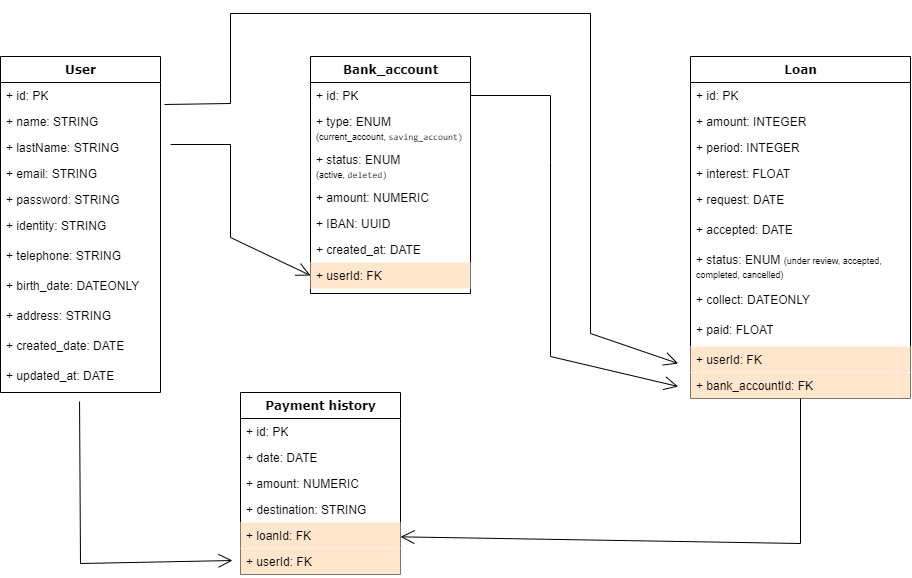

The diagram above was exported from draw.io. Its source (the exported page's mxGraphModel, read from the mxfile embedded in the PNG):
<mxGraphModel dx="1269" dy="423" grid="1" gridSize="10" guides="1" tooltips="1" connect="1" arrows="1" fold="1" page="1" pageScale="1" pageWidth="1100" pageHeight="850" background="none" math="0" shadow="0">
  <root>
    <mxCell id="0" />
    <mxCell id="1" parent="0" />
    <mxCell id="78961159f06e98e8-17" value="User" style="swimlane;html=1;fontStyle=1;align=center;verticalAlign=top;childLayout=stackLayout;horizontal=1;startSize=26;horizontalStack=0;resizeParent=1;resizeLast=0;collapsible=1;marginBottom=0;swimlaneFillColor=#ffffff;rounded=0;shadow=0;comic=0;labelBackgroundColor=none;strokeWidth=1;fillColor=none;fontFamily=Verdana;fontSize=12" parent="1" vertex="1">
      <mxGeometry x="90" y="83" width="160" height="336" as="geometry" />
    </mxCell>
    <mxCell id="78961159f06e98e8-21" value="+ id: PK" style="text;html=1;strokeColor=none;fillColor=none;align=left;verticalAlign=top;spacingLeft=4;spacingRight=4;whiteSpace=wrap;overflow=hidden;rotatable=0;points=[[0,0.5],[1,0.5]];portConstraint=eastwest;" parent="78961159f06e98e8-17" vertex="1">
      <mxGeometry y="26" width="160" height="26" as="geometry" />
    </mxCell>
    <mxCell id="78961159f06e98e8-23" value="+ name: STRING" style="text;html=1;strokeColor=none;fillColor=none;align=left;verticalAlign=top;spacingLeft=4;spacingRight=4;whiteSpace=wrap;overflow=hidden;rotatable=0;points=[[0,0.5],[1,0.5]];portConstraint=eastwest;" parent="78961159f06e98e8-17" vertex="1">
      <mxGeometry y="52" width="160" height="26" as="geometry" />
    </mxCell>
    <mxCell id="78961159f06e98e8-25" value="+ lastName: STRING" style="text;html=1;strokeColor=none;fillColor=none;align=left;verticalAlign=top;spacingLeft=4;spacingRight=4;whiteSpace=wrap;overflow=hidden;rotatable=0;points=[[0,0.5],[1,0.5]];portConstraint=eastwest;" parent="78961159f06e98e8-17" vertex="1">
      <mxGeometry y="78" width="160" height="26" as="geometry" />
    </mxCell>
    <mxCell id="78961159f06e98e8-26" value="+ email: STRING" style="text;html=1;strokeColor=none;fillColor=none;align=left;verticalAlign=top;spacingLeft=4;spacingRight=4;whiteSpace=wrap;overflow=hidden;rotatable=0;points=[[0,0.5],[1,0.5]];portConstraint=eastwest;" parent="78961159f06e98e8-17" vertex="1">
      <mxGeometry y="104" width="160" height="26" as="geometry" />
    </mxCell>
    <mxCell id="78961159f06e98e8-24" value="+ password: STRING" style="text;html=1;strokeColor=none;fillColor=none;align=left;verticalAlign=top;spacingLeft=4;spacingRight=4;whiteSpace=wrap;overflow=hidden;rotatable=0;points=[[0,0.5],[1,0.5]];portConstraint=eastwest;" parent="78961159f06e98e8-17" vertex="1">
      <mxGeometry y="130" width="160" height="26" as="geometry" />
    </mxCell>
    <mxCell id="kqYAzqDwmhLs4kXtP-fN-18" value="+ identity: STRING" style="text;html=1;strokeColor=none;fillColor=none;align=left;verticalAlign=top;spacingLeft=4;spacingRight=4;whiteSpace=wrap;overflow=hidden;rotatable=0;points=[[0,0.5],[1,0.5]];portConstraint=eastwest;" vertex="1" parent="78961159f06e98e8-17">
      <mxGeometry y="156" width="160" height="30" as="geometry" />
    </mxCell>
    <mxCell id="78961159f06e98e8-27" value="+ telephone: STRING" style="text;html=1;strokeColor=none;fillColor=none;align=left;verticalAlign=top;spacingLeft=4;spacingRight=4;whiteSpace=wrap;overflow=hidden;rotatable=0;points=[[0,0.5],[1,0.5]];portConstraint=eastwest;" parent="78961159f06e98e8-17" vertex="1">
      <mxGeometry y="186" width="160" height="30" as="geometry" />
    </mxCell>
    <mxCell id="kqYAzqDwmhLs4kXtP-fN-21" value="+ birth_date: DATEONLY" style="text;html=1;strokeColor=none;fillColor=none;align=left;verticalAlign=top;spacingLeft=4;spacingRight=4;whiteSpace=wrap;overflow=hidden;rotatable=0;points=[[0,0.5],[1,0.5]];portConstraint=eastwest;" vertex="1" parent="78961159f06e98e8-17">
      <mxGeometry y="216" width="160" height="30" as="geometry" />
    </mxCell>
    <mxCell id="kqYAzqDwmhLs4kXtP-fN-19" value="+ address: STRING" style="text;html=1;strokeColor=none;fillColor=none;align=left;verticalAlign=top;spacingLeft=4;spacingRight=4;whiteSpace=wrap;overflow=hidden;rotatable=0;points=[[0,0.5],[1,0.5]];portConstraint=eastwest;" vertex="1" parent="78961159f06e98e8-17">
      <mxGeometry y="246" width="160" height="30" as="geometry" />
    </mxCell>
    <mxCell id="kqYAzqDwmhLs4kXtP-fN-2" value="+ created_date: DATE" style="text;html=1;strokeColor=none;fillColor=none;align=left;verticalAlign=top;spacingLeft=4;spacingRight=4;whiteSpace=wrap;overflow=hidden;rotatable=0;points=[[0,0.5],[1,0.5]];portConstraint=eastwest;" vertex="1" parent="78961159f06e98e8-17">
      <mxGeometry y="276" width="160" height="30" as="geometry" />
    </mxCell>
    <mxCell id="kqYAzqDwmhLs4kXtP-fN-4" value="+ updated_at: DATE" style="text;html=1;strokeColor=none;fillColor=none;align=left;verticalAlign=top;spacingLeft=4;spacingRight=4;whiteSpace=wrap;overflow=hidden;rotatable=0;points=[[0,0.5],[1,0.5]];portConstraint=eastwest;" vertex="1" parent="78961159f06e98e8-17">
      <mxGeometry y="306" width="160" height="30" as="geometry" />
    </mxCell>
    <mxCell id="78961159f06e98e8-30" value="Bank_account" style="swimlane;html=1;fontStyle=1;align=center;verticalAlign=top;childLayout=stackLayout;horizontal=1;startSize=26;horizontalStack=0;resizeParent=1;resizeLast=0;collapsible=1;marginBottom=0;swimlaneFillColor=#ffffff;rounded=0;shadow=0;comic=0;labelBackgroundColor=none;strokeWidth=1;fillColor=none;fontFamily=Verdana;fontSize=12" parent="1" vertex="1">
      <mxGeometry x="400" y="83" width="160" height="237" as="geometry" />
    </mxCell>
    <mxCell id="78961159f06e98e8-31" value="+ id: PK" style="text;html=1;strokeColor=none;fillColor=none;align=left;verticalAlign=top;spacingLeft=4;spacingRight=4;whiteSpace=wrap;overflow=hidden;rotatable=0;points=[[0,0.5],[1,0.5]];portConstraint=eastwest;" parent="78961159f06e98e8-30" vertex="1">
      <mxGeometry y="26" width="160" height="26" as="geometry" />
    </mxCell>
    <mxCell id="78961159f06e98e8-32" value="+ type: ENUM&lt;font style=&quot;font-size: 8px;&quot;&gt; &lt;/font&gt;&lt;font style=&quot;font-size: 9px;&quot;&gt;(current_account,&amp;nbsp;&lt;span style=&quot;font-family: Consolas, &amp;quot;Courier New&amp;quot;, monospace;&quot;&gt;saving_account)&lt;/span&gt;&lt;/font&gt;" style="text;html=1;strokeColor=none;fillColor=none;align=left;verticalAlign=top;spacingLeft=4;spacingRight=4;whiteSpace=wrap;overflow=hidden;rotatable=0;points=[[0,0.5],[1,0.5]];portConstraint=eastwest;" parent="78961159f06e98e8-30" vertex="1">
      <mxGeometry y="52" width="160" height="38" as="geometry" />
    </mxCell>
    <mxCell id="kqYAzqDwmhLs4kXtP-fN-39" value="+ status: ENUM&lt;font style=&quot;font-size: 8px;&quot;&gt; &lt;/font&gt;&lt;font style=&quot;font-size: 9px;&quot;&gt;(active,&amp;nbsp;&lt;span style=&quot;font-family: Consolas, &amp;quot;Courier New&amp;quot;, monospace;&quot;&gt;deleted)&lt;/span&gt;&lt;/font&gt;" style="text;html=1;strokeColor=none;fillColor=none;align=left;verticalAlign=top;spacingLeft=4;spacingRight=4;whiteSpace=wrap;overflow=hidden;rotatable=0;points=[[0,0.5],[1,0.5]];portConstraint=eastwest;" vertex="1" parent="78961159f06e98e8-30">
      <mxGeometry y="90" width="160" height="38" as="geometry" />
    </mxCell>
    <mxCell id="78961159f06e98e8-36" value="+ amount: NUMERIC" style="text;html=1;strokeColor=none;fillColor=none;align=left;verticalAlign=top;spacingLeft=4;spacingRight=4;whiteSpace=wrap;overflow=hidden;rotatable=0;points=[[0,0.5],[1,0.5]];portConstraint=eastwest;" parent="78961159f06e98e8-30" vertex="1">
      <mxGeometry y="128" width="160" height="26" as="geometry" />
    </mxCell>
    <mxCell id="kqYAzqDwmhLs4kXtP-fN-13" value="+ IBAN: UUID" style="text;html=1;strokeColor=none;fillColor=none;align=left;verticalAlign=top;spacingLeft=4;spacingRight=4;whiteSpace=wrap;overflow=hidden;rotatable=0;points=[[0,0.5],[1,0.5]];portConstraint=eastwest;" vertex="1" parent="78961159f06e98e8-30">
      <mxGeometry y="154" width="160" height="26" as="geometry" />
    </mxCell>
    <mxCell id="kqYAzqDwmhLs4kXtP-fN-22" value="+ created_at: DATE" style="text;html=1;strokeColor=none;fillColor=none;align=left;verticalAlign=top;spacingLeft=4;spacingRight=4;whiteSpace=wrap;overflow=hidden;rotatable=0;points=[[0,0.5],[1,0.5]];portConstraint=eastwest;" vertex="1" parent="78961159f06e98e8-30">
      <mxGeometry y="180" width="160" height="26" as="geometry" />
    </mxCell>
    <mxCell id="kqYAzqDwmhLs4kXtP-fN-5" value="+ userId: FK" style="text;html=1;align=left;verticalAlign=top;spacingLeft=4;spacingRight=4;whiteSpace=wrap;overflow=hidden;rotatable=0;points=[[0,0.5],[1,0.5]];portConstraint=eastwest;fillColor=#ffe6cc;strokeColor=none;" vertex="1" parent="78961159f06e98e8-30">
      <mxGeometry y="206" width="160" height="26" as="geometry" />
    </mxCell>
    <mxCell id="78961159f06e98e8-43" value="Loan" style="swimlane;html=1;fontStyle=1;align=center;verticalAlign=top;childLayout=stackLayout;horizontal=1;startSize=26;horizontalStack=0;resizeParent=1;resizeLast=0;collapsible=1;marginBottom=0;swimlaneFillColor=#ffffff;rounded=0;shadow=0;comic=0;labelBackgroundColor=none;strokeWidth=1;fillColor=none;fontFamily=Verdana;fontSize=12" parent="1" vertex="1">
      <mxGeometry x="780" y="83" width="220" height="342" as="geometry" />
    </mxCell>
    <mxCell id="78961159f06e98e8-44" value="+ id: PK" style="text;html=1;strokeColor=none;fillColor=none;align=left;verticalAlign=top;spacingLeft=4;spacingRight=4;whiteSpace=wrap;overflow=hidden;rotatable=0;points=[[0,0.5],[1,0.5]];portConstraint=eastwest;" parent="78961159f06e98e8-43" vertex="1">
      <mxGeometry y="26" width="220" height="26" as="geometry" />
    </mxCell>
    <mxCell id="78961159f06e98e8-45" value="+ amount:&amp;nbsp;INTEGER&lt;br&gt;&amp;nbsp;" style="text;html=1;strokeColor=none;fillColor=none;align=left;verticalAlign=top;spacingLeft=4;spacingRight=4;whiteSpace=wrap;overflow=hidden;rotatable=0;points=[[0,0.5],[1,0.5]];portConstraint=eastwest;" parent="78961159f06e98e8-43" vertex="1">
      <mxGeometry y="52" width="220" height="26" as="geometry" />
    </mxCell>
    <mxCell id="78961159f06e98e8-49" value="+ period: INTEGER" style="text;html=1;strokeColor=none;fillColor=none;align=left;verticalAlign=top;spacingLeft=4;spacingRight=4;whiteSpace=wrap;overflow=hidden;rotatable=0;points=[[0,0.5],[1,0.5]];portConstraint=eastwest;" parent="78961159f06e98e8-43" vertex="1">
      <mxGeometry y="78" width="220" height="26" as="geometry" />
    </mxCell>
    <mxCell id="78961159f06e98e8-50" value="+ interest: FLOAT" style="text;html=1;strokeColor=none;fillColor=none;align=left;verticalAlign=top;spacingLeft=4;spacingRight=4;whiteSpace=wrap;overflow=hidden;rotatable=0;points=[[0,0.5],[1,0.5]];portConstraint=eastwest;" parent="78961159f06e98e8-43" vertex="1">
      <mxGeometry y="104" width="220" height="26" as="geometry" />
    </mxCell>
    <mxCell id="kqYAzqDwmhLs4kXtP-fN-20" value="+ request: DATE" style="text;html=1;strokeColor=none;fillColor=none;align=left;verticalAlign=top;spacingLeft=4;spacingRight=4;whiteSpace=wrap;overflow=hidden;rotatable=0;points=[[0,0.5],[1,0.5]];portConstraint=eastwest;" vertex="1" parent="78961159f06e98e8-43">
      <mxGeometry y="130" width="220" height="30" as="geometry" />
    </mxCell>
    <mxCell id="kqYAzqDwmhLs4kXtP-fN-11" value="+ accepted: DATE" style="text;html=1;strokeColor=none;fillColor=none;align=left;verticalAlign=top;spacingLeft=4;spacingRight=4;whiteSpace=wrap;overflow=hidden;rotatable=0;points=[[0,0.5],[1,0.5]];portConstraint=eastwest;" vertex="1" parent="78961159f06e98e8-43">
      <mxGeometry y="160" width="220" height="30" as="geometry" />
    </mxCell>
    <mxCell id="kqYAzqDwmhLs4kXtP-fN-24" value="+ status: ENUM &lt;font style=&quot;font-size: 9px;&quot;&gt;(under review, accepted, completed, cancelled)&lt;/font&gt;" style="text;html=1;strokeColor=none;fillColor=none;align=left;verticalAlign=top;spacingLeft=4;spacingRight=4;whiteSpace=wrap;overflow=hidden;rotatable=0;points=[[0,0.5],[1,0.5]];portConstraint=eastwest;" vertex="1" parent="78961159f06e98e8-43">
      <mxGeometry y="190" width="220" height="40" as="geometry" />
    </mxCell>
    <mxCell id="kqYAzqDwmhLs4kXtP-fN-12" value="+ collect: DATEONLY" style="text;html=1;strokeColor=none;fillColor=none;align=left;verticalAlign=top;spacingLeft=4;spacingRight=4;whiteSpace=wrap;overflow=hidden;rotatable=0;points=[[0,0.5],[1,0.5]];portConstraint=eastwest;" vertex="1" parent="78961159f06e98e8-43">
      <mxGeometry y="230" width="220" height="30" as="geometry" />
    </mxCell>
    <mxCell id="kqYAzqDwmhLs4kXtP-fN-40" value="+ paid: FLOAT" style="text;html=1;strokeColor=none;fillColor=none;align=left;verticalAlign=top;spacingLeft=4;spacingRight=4;whiteSpace=wrap;overflow=hidden;rotatable=0;points=[[0,0.5],[1,0.5]];portConstraint=eastwest;" vertex="1" parent="78961159f06e98e8-43">
      <mxGeometry y="260" width="220" height="30" as="geometry" />
    </mxCell>
    <mxCell id="kqYAzqDwmhLs4kXtP-fN-10" value="+ userId: FK" style="text;html=1;strokeColor=none;fillColor=#ffe6cc;align=left;verticalAlign=top;spacingLeft=4;spacingRight=4;whiteSpace=wrap;overflow=hidden;rotatable=0;points=[[0,0.5],[1,0.5]];portConstraint=eastwest;" vertex="1" parent="78961159f06e98e8-43">
      <mxGeometry y="290" width="220" height="26" as="geometry" />
    </mxCell>
    <mxCell id="kqYAzqDwmhLs4kXtP-fN-8" value="+ bank_accountId: FK" style="text;html=1;strokeColor=none;fillColor=#ffe6cc;align=left;verticalAlign=top;spacingLeft=4;spacingRight=4;whiteSpace=wrap;overflow=hidden;rotatable=0;points=[[0,0.5],[1,0.5]];portConstraint=eastwest;" vertex="1" parent="78961159f06e98e8-43">
      <mxGeometry y="316" width="220" height="26" as="geometry" />
    </mxCell>
    <mxCell id="78961159f06e98e8-69" value="Payment history" style="swimlane;html=1;fontStyle=1;align=center;verticalAlign=top;childLayout=stackLayout;horizontal=1;startSize=26;horizontalStack=0;resizeParent=1;resizeLast=0;collapsible=1;marginBottom=0;swimlaneFillColor=#ffffff;rounded=0;shadow=0;comic=0;labelBackgroundColor=none;strokeWidth=1;fillColor=none;fontFamily=Verdana;fontSize=12" parent="1" vertex="1">
      <mxGeometry x="330" y="419" width="160" height="182" as="geometry" />
    </mxCell>
    <mxCell id="78961159f06e98e8-70" value="+ id: PK" style="text;html=1;strokeColor=none;fillColor=none;align=left;verticalAlign=top;spacingLeft=4;spacingRight=4;whiteSpace=wrap;overflow=hidden;rotatable=0;points=[[0,0.5],[1,0.5]];portConstraint=eastwest;" parent="78961159f06e98e8-69" vertex="1">
      <mxGeometry y="26" width="160" height="26" as="geometry" />
    </mxCell>
    <mxCell id="78961159f06e98e8-71" value="+ date: DATE" style="text;html=1;strokeColor=none;fillColor=none;align=left;verticalAlign=top;spacingLeft=4;spacingRight=4;whiteSpace=wrap;overflow=hidden;rotatable=0;points=[[0,0.5],[1,0.5]];portConstraint=eastwest;" parent="78961159f06e98e8-69" vertex="1">
      <mxGeometry y="52" width="160" height="26" as="geometry" />
    </mxCell>
    <mxCell id="78961159f06e98e8-72" value="+ amount: NUMERIC" style="text;html=1;strokeColor=none;fillColor=none;align=left;verticalAlign=top;spacingLeft=4;spacingRight=4;whiteSpace=wrap;overflow=hidden;rotatable=0;points=[[0,0.5],[1,0.5]];portConstraint=eastwest;" parent="78961159f06e98e8-69" vertex="1">
      <mxGeometry y="78" width="160" height="26" as="geometry" />
    </mxCell>
    <mxCell id="78961159f06e98e8-74" value="+ destination: STRING" style="text;html=1;strokeColor=none;fillColor=none;align=left;verticalAlign=top;spacingLeft=4;spacingRight=4;whiteSpace=wrap;overflow=hidden;rotatable=0;points=[[0,0.5],[1,0.5]];portConstraint=eastwest;" parent="78961159f06e98e8-69" vertex="1">
      <mxGeometry y="104" width="160" height="26" as="geometry" />
    </mxCell>
    <mxCell id="kqYAzqDwmhLs4kXtP-fN-23" value="+ loanId: FK" style="text;html=1;strokeColor=none;fillColor=#ffe6cc;align=left;verticalAlign=top;spacingLeft=4;spacingRight=4;whiteSpace=wrap;overflow=hidden;rotatable=0;points=[[0,0.5],[1,0.5]];portConstraint=eastwest;" vertex="1" parent="78961159f06e98e8-69">
      <mxGeometry y="130" width="160" height="26" as="geometry" />
    </mxCell>
    <mxCell id="78961159f06e98e8-75" value="+ userId: FK" style="text;html=1;strokeColor=none;fillColor=#ffe6cc;align=left;verticalAlign=top;spacingLeft=4;spacingRight=4;whiteSpace=wrap;overflow=hidden;rotatable=0;points=[[0,0.5],[1,0.5]];portConstraint=eastwest;" parent="78961159f06e98e8-69" vertex="1">
      <mxGeometry y="156" width="160" height="26" as="geometry" />
    </mxCell>
    <mxCell id="kqYAzqDwmhLs4kXtP-fN-6" value="" style="endArrow=open;endFill=1;endSize=12;html=1;rounded=0;fontSize=9;fontColor=#000000;entryX=0;entryY=0.5;entryDx=0;entryDy=0;exitX=1.063;exitY=0.385;exitDx=0;exitDy=0;exitPerimeter=0;" edge="1" parent="1" source="78961159f06e98e8-25" target="kqYAzqDwmhLs4kXtP-fN-5">
      <mxGeometry width="160" relative="1" as="geometry">
        <mxPoint x="250" y="120" as="sourcePoint" />
        <mxPoint x="530" y="230" as="targetPoint" />
        <Array as="points">
          <mxPoint x="320" y="171" />
          <mxPoint x="320" y="264" />
        </Array>
      </mxGeometry>
    </mxCell>
    <mxCell id="kqYAzqDwmhLs4kXtP-fN-7" value="" style="endArrow=open;endFill=1;endSize=12;html=1;rounded=0;fontSize=9;fontColor=#000000;exitX=1;exitY=0.5;exitDx=0;exitDy=0;entryX=-0.056;entryY=0.538;entryDx=0;entryDy=0;entryPerimeter=0;" edge="1" parent="1" source="78961159f06e98e8-31" target="kqYAzqDwmhLs4kXtP-fN-8">
      <mxGeometry width="160" relative="1" as="geometry">
        <mxPoint x="260" y="132" as="sourcePoint" />
        <mxPoint x="730" y="263" as="targetPoint" />
        <Array as="points">
          <mxPoint x="640" y="122" />
          <mxPoint x="640" y="189" />
          <mxPoint x="640" y="383" />
        </Array>
      </mxGeometry>
    </mxCell>
    <mxCell id="kqYAzqDwmhLs4kXtP-fN-9" value="" style="endArrow=open;endFill=1;endSize=12;html=1;rounded=0;fontSize=9;fontColor=#000000;exitX=1.025;exitY=0.846;exitDx=0;exitDy=0;exitPerimeter=0;entryX=-0.056;entryY=0.654;entryDx=0;entryDy=0;entryPerimeter=0;" edge="1" parent="1" source="78961159f06e98e8-21" target="kqYAzqDwmhLs4kXtP-fN-10">
      <mxGeometry width="160" relative="1" as="geometry">
        <mxPoint x="250" y="133" as="sourcePoint" />
        <mxPoint x="760" y="300" as="targetPoint" />
        <Array as="points">
          <mxPoint x="320" y="130" />
          <mxPoint x="320" y="40" />
          <mxPoint x="680" y="40" />
          <mxPoint x="680" y="360" />
        </Array>
      </mxGeometry>
    </mxCell>
    <mxCell id="kqYAzqDwmhLs4kXtP-fN-16" value="" style="endArrow=open;endFill=1;endSize=12;html=1;rounded=0;fontSize=9;fontColor=#000000;entryX=-0.05;entryY=0.462;entryDx=0;entryDy=0;exitX=0.494;exitY=1.3;exitDx=0;exitDy=0;exitPerimeter=0;entryPerimeter=0;" edge="1" parent="1" source="kqYAzqDwmhLs4kXtP-fN-4" target="78961159f06e98e8-75">
      <mxGeometry width="160" relative="1" as="geometry">
        <mxPoint x="260" y="130" as="sourcePoint" />
        <mxPoint x="440" y="300" as="targetPoint" />
        <Array as="points">
          <mxPoint x="170" y="590" />
        </Array>
      </mxGeometry>
    </mxCell>
    <mxCell id="kqYAzqDwmhLs4kXtP-fN-17" value="" style="endArrow=open;endFill=1;endSize=12;html=1;rounded=0;fontSize=9;fontColor=#000000;exitX=0.5;exitY=1;exitDx=0;exitDy=0;" edge="1" parent="1" source="78961159f06e98e8-43" target="kqYAzqDwmhLs4kXtP-fN-23">
      <mxGeometry width="160" relative="1" as="geometry">
        <mxPoint x="900" y="410" as="sourcePoint" />
        <mxPoint x="440" y="300" as="targetPoint" />
        <Array as="points">
          <mxPoint x="890" y="570" />
        </Array>
      </mxGeometry>
    </mxCell>
  </root>
</mxGraphModel>